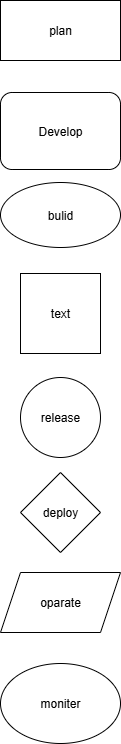

The diagram above was exported from draw.io. Its source (the exported page's mxGraphModel, read from the mxfile embedded in the PNG):
<mxGraphModel dx="1042" dy="570" grid="1" gridSize="13" guides="1" tooltips="1" connect="1" arrows="1" fold="1" page="1" pageScale="1" pageWidth="850" pageHeight="1100" math="0" shadow="0">
  <root>
    <mxCell id="0" />
    <mxCell id="1" parent="0" />
    <mxCell id="f_t1jX1PdpGNnYpNTayt-3" value="Develop" style="rounded=1;whiteSpace=wrap;html=1;" vertex="1" parent="1">
      <mxGeometry x="370" y="170" width="120" height="77" as="geometry" />
    </mxCell>
    <mxCell id="f_t1jX1PdpGNnYpNTayt-5" value="text" style="whiteSpace=wrap;html=1;aspect=fixed;" vertex="1" parent="1">
      <mxGeometry x="390" y="351" width="80" height="80" as="geometry" />
    </mxCell>
    <mxCell id="f_t1jX1PdpGNnYpNTayt-6" value="release" style="ellipse;whiteSpace=wrap;html=1;aspect=fixed;" vertex="1" parent="1">
      <mxGeometry x="390" y="455" width="80" height="80" as="geometry" />
    </mxCell>
    <mxCell id="f_t1jX1PdpGNnYpNTayt-10" value="moniter" style="ellipse;whiteSpace=wrap;html=1;" vertex="1" parent="1">
      <mxGeometry x="370" y="741" width="120" height="80" as="geometry" />
    </mxCell>
    <mxCell id="f_t1jX1PdpGNnYpNTayt-11" value="oparate" style="shape=parallelogram;perimeter=parallelogramPerimeter;whiteSpace=wrap;html=1;fixedSize=1;" vertex="1" parent="1">
      <mxGeometry x="370" y="650" width="120" height="60" as="geometry" />
    </mxCell>
    <mxCell id="f_t1jX1PdpGNnYpNTayt-12" value="deploy" style="rhombus;whiteSpace=wrap;html=1;" vertex="1" parent="1">
      <mxGeometry x="390" y="550" width="80" height="80" as="geometry" />
    </mxCell>
    <mxCell id="f_t1jX1PdpGNnYpNTayt-13" value="bulid" style="ellipse;whiteSpace=wrap;html=1;" vertex="1" parent="1">
      <mxGeometry x="370" y="260" width="120" height="65" as="geometry" />
    </mxCell>
    <mxCell id="f_t1jX1PdpGNnYpNTayt-14" value="plan" style="rounded=0;whiteSpace=wrap;html=1;" vertex="1" parent="1">
      <mxGeometry x="370" y="78" width="120" height="60" as="geometry" />
    </mxCell>
  </root>
</mxGraphModel>